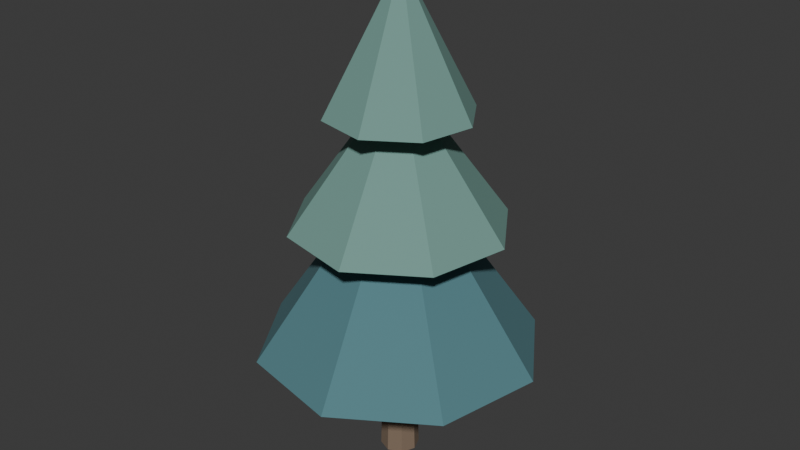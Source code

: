 # Source: campus_tree_pine_bare_v01.blend  (saved by Blender 5.2.44; exported with 4.5.12 LTS)
import bpy
from mathutils import Matrix  # noqa: F401  (used for matrix-valued properties, if any)

bpy.ops.wm.read_factory_settings(use_empty=True)
scene = bpy.context.scene
scene.name = 'Scene'

# ---- collections
col_collection = bpy.data.collections.new('Collection'); scene.collection.children.link(col_collection)

# ---- images (referenced by path relative to the original .blend; pixels are not part of the script)
import os
ASSET_DIR = os.environ.get("B2B_ASSET_DIR", "")  # directory of the original .blend (textures are referenced by path, not embedded)
HERE = os.path.dirname(os.path.abspath(__file__))  # packed textures are extracted next to this script under _unpacked/

def load_image(name, relpath, width, height, colorspace="sRGB"):
    """Load a texture the original file referenced (path relative to the .blend, or extracted next to this script)."""
    p = next((c for c in (os.path.join(HERE, relpath), os.path.join(ASSET_DIR, relpath)) if relpath and os.path.exists(c)), "")
    if p:
        img = bpy.data.images.load(p, check_existing=True)
        img.name = name
    else:  # same state as the original file: an image datablock whose file is absent (Cycles renders it pink)
        img = bpy.data.images.new(name, width, height)
        img.source = "FILE"
        img.filepath = "//" + (relpath or name)
    img.colorspace_settings.name = colorspace
    return img
img_campus_forest_palette___packed = load_image('Campus forest palette · packed', '_unpacked/forest_palette.9ec37d1e.png', 64, 4, 'sRGB')

# ---- materials (node trees are filled in below, after node groups)
mat_campus_forest_palette = bpy.data.materials.new('campus_forest_palette')

# ---- material node trees
mat_campus_forest_palette.use_nodes = True; mat_campus_forest_palette.node_tree.nodes.clear()
_N = mat_campus_forest_palette.node_tree.nodes; _L = mat_campus_forest_palette.node_tree.links
n0 = _N.new('ShaderNodeBsdfPrincipled'); n0.name = 'Principled BSDF'; n0.location = (-200, 100)
n0.inputs[2].default_value = 0.92
n0.inputs[10].default_value = 0.005
n1 = _N.new('ShaderNodeOutputMaterial'); n1.name = 'Material Output'; n1.location = (200, 100)
n2 = _N.new('ShaderNodeTexImage'); n2.name = 'Image Texture'; n2.location = (0, 0)
n2.image = img_campus_forest_palette___packed
n2.interpolation = 'Closest'
n2.extension = 'EXTEND'
n3 = _N.new('ShaderNodeUVMap'); n3.name = 'UV Map'; n3.location = (0, 0)
n3.width = 160
n3.uv_map = 'ForestPalette'
_L.new(n0.outputs[0], n1.inputs[0])
_L.new(n3.outputs[0], n2.inputs[0])
_L.new(n2.outputs[0], n0.inputs[0])
n1.is_active_output = True

# ---- world
world_world = bpy.data.worlds.new('World'); scene.world = world_world
world_world.use_nodes = True; world_world.node_tree.nodes.clear()
_N = world_world.node_tree.nodes; _L = world_world.node_tree.links
n0 = _N.new('ShaderNodeOutputWorld'); n0.name = 'World Output'; n0.location = (200, 100)
n1 = _N.new('ShaderNodeBackground'); n1.name = 'Background'; n1.location = (-200, 100)
n1.inputs[0].default_value = (0.05088, 0.05088, 0.05088, 1.0)
_L.new(n1.outputs[0], n0.inputs[0])
n0.is_active_output = True
world_world.color = (0.05088, 0.05088, 0.05088)
world_world.sun_shadow_jitter_overblur = 0.0

# ---- meshes
me_campus_tree_pine_bare_foliage = bpy.data.meshes.new('campus_tree_pine_bare_foliage')
me_campus_tree_pine_bare_foliage.from_pydata([(-0.16, 0.0, 0.0), (-0.1131, -0.1131, 0.0), (-9.797e-18, -0.16, 0.0), (0.1131, -0.1131, 0.0), (0.16, -1.959e-17, 0.0), (0.1131, 0.1131, 0.0), (2.939e-17, 0.16, 0.0), (-0.1131, 0.1131, 0.0), (-0.1248, 0.0, 1.35), (-0.08825, -0.08825, 1.35), (-7.642e-18, -0.1248, 1.35), (0.08825, -0.08825, 1.35), (0.1248, -1.528e-17, 1.35), (0.08825, 0.08825, 1.35), (2.293e-17, 0.1248, 1.35), (-0.08825, 0.08825, 1.35), (0.669, 0.1217, 0.86), (0.387, 0.5591, 0.86), (-0.1217, 0.669, 0.86), (-0.5591, 0.387, 0.86), (-0.669, -0.1217, 0.86), (-0.387, -0.5591, 0.86), (0.1217, -0.669, 0.86), (0.5591, -0.387, 0.86), (1.151, 0.2095, 1.01), (0.6658, 0.9621, 1.01), (-0.2095, 1.151, 1.01), (-0.9621, 0.6658, 1.01), (-1.151, -0.2095, 1.01), (-0.6658, -0.9621, 1.01), (0.2095, -1.151, 1.01), (0.9621, -0.6658, 1.01), (0.4722, 0.08593, 2.01), (0.2732, 0.3947, 2.01), (-0.08593, 0.4722, 2.01), (-0.3947, 0.2732, 2.01), (-0.4722, -0.08593, 2.01), (-0.2732, -0.3947, 2.01), (0.08593, -0.4722, 2.01), (0.3947, -0.2732, 2.01), (0.8658, 0.1575, 2.08), (0.5008, 0.7236, 2.08), (-0.1575, 0.8658, 2.08), (-0.7236, 0.5008, 2.08), (-0.8658, -0.1575, 2.08), (-0.5008, -0.7236, 2.08), (0.1575, -0.8658, 2.08), (0.7236, -0.5008, 2.08), (0.2755, 0.05013, 2.91), (0.1593, 0.2302, 2.91), (-0.05013, 0.2755, 2.91), (-0.2302, 0.1593, 2.91), (-0.2755, -0.05013, 2.91), (-0.1593, -0.2302, 2.91), (0.05013, -0.2755, 2.91), (0.2302, -0.1593, 2.91), (0.5805, 0.1056, 2.98), (0.3358, 0.4851, 2.98), (-0.1056, 0.5805, 2.98), (-0.4851, 0.3358, 2.98), (-0.5805, -0.1056, 2.98), (-0.3358, -0.4851, 2.98), (0.1056, -0.5805, 2.98), (0.4851, -0.3358, 2.98), (0.04, -0.035, 4.12)], [], [(7, 6, 5, 4, 3, 2, 1, 0), (8, 9, 10, 11, 12, 13, 14, 15), (0, 1, 9, 8), (1, 2, 10, 9), (2, 3, 11, 10), (3, 4, 12, 11), (4, 5, 13, 12), (5, 6, 14, 13), (6, 7, 15, 14), (7, 0, 8, 15), (23, 22, 21, 20, 19, 18, 17, 16), (16, 17, 25, 24), (17, 18, 26, 25), (18, 19, 27, 26), (19, 20, 28, 27), (20, 21, 29, 28), (21, 22, 30, 29), (22, 23, 31, 30), (23, 16, 24, 31), (24, 25, 33, 32), (25, 26, 34, 33), (26, 27, 35, 34), (27, 28, 36, 35), (28, 29, 37, 36), (29, 30, 38, 37), (30, 31, 39, 38), (31, 24, 32, 39), (32, 33, 41, 40), (33, 34, 42, 41), (34, 35, 43, 42), (35, 36, 44, 43), (36, 37, 45, 44), (37, 38, 46, 45), (38, 39, 47, 46), (39, 32, 40, 47), (40, 41, 49, 48), (41, 42, 50, 49), (42, 43, 51, 50), (43, 44, 52, 51), (44, 45, 53, 52), (45, 46, 54, 53), (46, 47, 55, 54), (47, 40, 48, 55), (48, 49, 57, 56), (49, 50, 58, 57), (50, 51, 59, 58), (51, 52, 60, 59), (52, 53, 61, 60), (53, 54, 62, 61), (54, 55, 63, 62), (55, 48, 56, 63), (56, 57, 64), (57, 58, 64), (58, 59, 64), (59, 60, 64), (60, 61, 64), (61, 62, 64), (62, 63, 64), (63, 56, 64)])
_uv = me_campus_tree_pine_bare_foliage.uv_layers.new(name='ForestPalette')
_uv.uv.foreach_set('vector', [0.09375, 0.5, 0.09375, 0.5, 0.09375, 0.5, 0.09375, 0.5, 0.09375, 0.5, 0.09375, 0.5, 0.09375, 0.5, 0.09375, 0.5, 0.09375, 0.5, 0.09375, 0.5, 0.09375, 0.5, 0.09375, 0.5, 0.09375, 0.5, 0.09375, 0.5, 0.09375, 0.5, 0.09375, 0.5, 0.09375, 0.5, 0.09375, 0.5, 0.09375, 0.5, 0.09375, 0.5, 0.09375, 0.5, 0.09375, 0.5, 0.09375, 0.5, 0.09375, 0.5, 0.09375, 0.5, 0.09375, 0.5, 0.09375, 0.5, 0.09375, 0.5, 0.09375, 0.5, 0.09375, 0.5, 0.09375, 0.5, 0.09375, 0.5, 0.09375, 0.5, 0.09375, 0.5, 0.09375, 0.5, 0.09375, 0.5, 0.09375, 0.5, 0.09375, 0.5, 0.09375, 0.5, 0.09375, 0.5, 0.09375, 0.5, 0.09375, 0.5, 0.09375, 0.5, 0.09375, 0.5, 0.09375, 0.5, 0.09375, 0.5, 0.09375, 0.5, 0.09375, 0.5, 0.4688, 0.5, 0.4688, 0.5, 0.4688, 0.5, 0.4688, 0.5, 0.4688, 0.5, 0.4688, 0.5, 0.4688, 0.5, 0.4688, 0.5, 0.4688, 0.5, 0.4688, 0.5, 0.4688, 0.5, 0.4688, 0.5, 0.4688, 0.5, 0.4688, 0.5, 0.4688, 0.5, 0.4688, 0.5, 0.4688, 0.5, 0.4688, 0.5, 0.4688, 0.5, 0.4688, 0.5, 0.4688, 0.5, 0.4688, 0.5, 0.4688, 0.5, 0.4688, 0.5, 0.4688, 0.5, 0.4688, 0.5, 0.4688, 0.5, 0.4688, 0.5, 0.4688, 0.5, 0.4688, 0.5, 0.4688, 0.5, 0.4688, 0.5, 0.4688, 0.5, 0.4688, 0.5, 0.4688, 0.5, 0.4688, 0.5, 0.4688, 0.5, 0.4688, 0.5, 0.4688, 0.5, 0.4688, 0.5, 0.4688, 0.5, 0.4688, 0.5, 0.4688, 0.5, 0.4688, 0.5, 0.4688, 0.5, 0.4688, 0.5, 0.4688, 0.5, 0.4688, 0.5, 0.4688, 0.5, 0.4688, 0.5, 0.4688, 0.5, 0.4688, 0.5, 0.4688, 0.5, 0.4688, 0.5, 0.4688, 0.5, 0.4688, 0.5, 0.4688, 0.5, 0.4688, 0.5, 0.4688, 0.5, 0.4688, 0.5, 0.4688, 0.5, 0.4688, 0.5, 0.4688, 0.5, 0.4688, 0.5, 0.4688, 0.5, 0.4688, 0.5, 0.4688, 0.5, 0.4688, 0.5, 0.4688, 0.5, 0.4688, 0.5, 0.4688, 0.5, 0.4688, 0.5, 0.4688, 0.5, 0.4688, 0.5, 0.4688, 0.5, 0.4688, 0.5, 0.4688, 0.5, 0.4688, 0.5, 0.4688, 0.5, 0.4688, 0.5, 0.4688, 0.5, 0.4688, 0.5, 0.4688, 0.5, 0.4688, 0.5, 0.4688, 0.5, 0.4688, 0.5, 0.4688, 0.5, 0.4688, 0.5, 0.4688, 0.5, 0.4688, 0.5, 0.4688, 0.5, 0.4688, 0.5, 0.4688, 0.5, 0.4688, 0.5, 0.4688, 0.5, 0.4688, 0.5, 0.4688, 0.5, 0.4688, 0.5, 0.4688, 0.5, 0.4688, 0.5, 0.4688, 0.5, 0.4688, 0.5, 0.4688, 0.5, 0.4688, 0.5, 0.5312, 0.5, 0.5312, 0.5, 0.5312, 0.5, 0.5312, 0.5, 0.5312, 0.5, 0.5312, 0.5, 0.5312, 0.5, 0.5312, 0.5, 0.5312, 0.5, 0.5312, 0.5, 0.5312, 0.5, 0.5312, 0.5, 0.5312, 0.5, 0.5312, 0.5, 0.5312, 0.5, 0.5312, 0.5, 0.5312, 0.5, 0.5312, 0.5, 0.5312, 0.5, 0.5312, 0.5, 0.5312, 0.5, 0.5312, 0.5, 0.5312, 0.5, 0.5312, 0.5, 0.5312, 0.5, 0.5312, 0.5, 0.5312, 0.5, 0.5312, 0.5, 0.5312, 0.5, 0.5312, 0.5, 0.5312, 0.5, 0.5312, 0.5, 0.5312, 0.5, 0.5312, 0.5, 0.5312, 0.5, 0.5312, 0.5, 0.5312, 0.5, 0.5312, 0.5, 0.5312, 0.5, 0.5312, 0.5, 0.5312, 0.5, 0.5312, 0.5, 0.5312, 0.5, 0.5312, 0.5, 0.5312, 0.5, 0.5312, 0.5, 0.5312, 0.5, 0.5312, 0.5, 0.5312, 0.5, 0.5312, 0.5, 0.5312, 0.5, 0.5312, 0.5, 0.5312, 0.5, 0.5312, 0.5, 0.5312, 0.5, 0.5312, 0.5, 0.5312, 0.5, 0.5312, 0.5, 0.5312, 0.5, 0.5312, 0.5, 0.5312, 0.5, 0.5312, 0.5, 0.5312, 0.5, 0.5312, 0.5, 0.5312, 0.5, 0.5312, 0.5, 0.5312, 0.5, 0.5312, 0.5, 0.5312, 0.5, 0.5312, 0.5, 0.5312, 0.5, 0.5312, 0.5, 0.5312, 0.5, 0.5312, 0.5, 0.5312, 0.5, 0.5312, 0.5, 0.5312, 0.5, 0.5312, 0.5, 0.5312, 0.5, 0.5312, 0.5, 0.5312, 0.5, 0.5312, 0.5, 0.5312, 0.5, 0.5312, 0.5, 0.5312, 0.5, 0.5312, 0.5, 0.5312, 0.5, 0.5312, 0.5])
me_campus_tree_pine_bare_foliage.materials.append(mat_campus_forest_palette)
me_campus_tree_pine_bare_foliage.update()

# ---- objects
ob_root = bpy.data.objects.new('root', None)
ob_campus_tree_pine_bare = bpy.data.objects.new('campus_tree_pine_bare', me_campus_tree_pine_bare_foliage)
ob_anchor_ui = bpy.data.objects.new('anchor_ui', None)

# ---- transforms, parenting, visibility, modifiers, constraints
ob_root.location = (0.0, 0.0, 0.0)
ob_campus_tree_pine_bare.parent = ob_root
ob_campus_tree_pine_bare.location = (0.0, 0.0, 0.0)
ob_anchor_ui.parent = ob_root
ob_anchor_ui.location = (0.0, 0.0, 4.37)

# ---- collection membership
scene.collection.objects.link(ob_root)
scene.collection.objects.link(ob_campus_tree_pine_bare)
scene.collection.objects.link(ob_anchor_ui)

# ---- scene / render settings (as saved in the file)
scene.frame_start = 1; scene.frame_end = 250; scene.frame_set(1)
scene.render.engine = 'BLENDER_EEVEE_NEXT'
scene.render.bake_bias = 0.0
scene.render.bake_samples = 0
scene.render.compositor_device = 'GPU'
scene.eevee.use_volume_custom_range = False
scene.eevee.fast_gi_thickness_near = 0.1
scene.eevee.fast_gi_thickness_far = 0.0
scene.eevee.ray_tracing_options.screen_trace_thickness = 0.1
bpy.context.view_layer.update()

# ---- added for rendering (the .blend has no active camera and no usable light): camera, sun
cam_auto = bpy.data.cameras.new('AutoCamera')
cam_auto.lens = 50.0
cam_auto.sensor_width = 36.0
cam_auto.clip_end = 1000.0
ob_auto_camera = bpy.data.objects.new('AutoCamera', cam_auto)
scene.collection.objects.link(ob_auto_camera)
ob_auto_camera.location = (4.85849, -5.83019, 5.9468)
ob_auto_camera.rotation_euler = (1.09748, -7.21219e-08, 0.694738)
scene.camera = ob_auto_camera
light_auto_sun = bpy.data.lights.new('AutoSun', 'SUN')
light_auto_sun.energy = 3.0
light_auto_sun.angle = 0.0523599
ob_auto_sun = bpy.data.objects.new('AutoSun', light_auto_sun)
scene.collection.objects.link(ob_auto_sun)
ob_auto_sun.rotation_euler = (0.872665, 0.174533, 0.523599)
bpy.context.view_layer.update()
